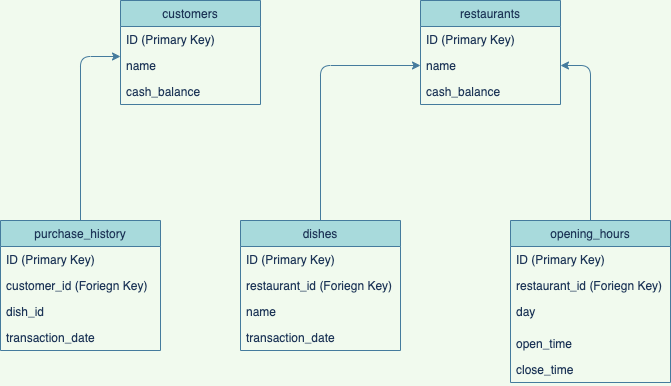

The diagram above was exported from draw.io. Its source (the exported page's mxGraphModel, read from the mxfile embedded in the PNG):
<mxGraphModel dx="946" dy="646" grid="1" gridSize="10" guides="1" tooltips="1" connect="1" arrows="1" fold="1" page="1" pageScale="1" pageWidth="850" pageHeight="1100" background="#F1FAEE" math="0" shadow="0">
  <root>
    <mxCell id="0" />
    <mxCell id="1" parent="0" />
    <mxCell id="5CZd4W1FdXUIvfSOt5hk-15" value="customers" style="swimlane;fontStyle=0;childLayout=stackLayout;horizontal=1;startSize=26;horizontalStack=0;resizeParent=1;resizeParentMax=0;resizeLast=0;collapsible=1;marginBottom=0;fillColor=#A8DADC;strokeColor=#457B9D;fontColor=#1D3557;" vertex="1" parent="1">
      <mxGeometry x="270" y="100" width="140" height="104" as="geometry" />
    </mxCell>
    <mxCell id="5CZd4W1FdXUIvfSOt5hk-16" value="ID (Primary Key)" style="text;strokeColor=none;fillColor=none;align=left;verticalAlign=top;spacingLeft=4;spacingRight=4;overflow=hidden;rotatable=0;points=[[0,0.5],[1,0.5]];portConstraint=eastwest;fontColor=#1D3557;" vertex="1" parent="5CZd4W1FdXUIvfSOt5hk-15">
      <mxGeometry y="26" width="140" height="26" as="geometry" />
    </mxCell>
    <mxCell id="5CZd4W1FdXUIvfSOt5hk-17" value="name " style="text;strokeColor=none;fillColor=none;align=left;verticalAlign=top;spacingLeft=4;spacingRight=4;overflow=hidden;rotatable=0;points=[[0,0.5],[1,0.5]];portConstraint=eastwest;fontColor=#1D3557;" vertex="1" parent="5CZd4W1FdXUIvfSOt5hk-15">
      <mxGeometry y="52" width="140" height="26" as="geometry" />
    </mxCell>
    <mxCell id="5CZd4W1FdXUIvfSOt5hk-18" value="cash_balance" style="text;strokeColor=none;fillColor=none;align=left;verticalAlign=top;spacingLeft=4;spacingRight=4;overflow=hidden;rotatable=0;points=[[0,0.5],[1,0.5]];portConstraint=eastwest;fontColor=#1D3557;" vertex="1" parent="5CZd4W1FdXUIvfSOt5hk-15">
      <mxGeometry y="78" width="140" height="26" as="geometry" />
    </mxCell>
    <mxCell id="5CZd4W1FdXUIvfSOt5hk-19" value="restaurants" style="swimlane;fontStyle=0;childLayout=stackLayout;horizontal=1;startSize=26;horizontalStack=0;resizeParent=1;resizeParentMax=0;resizeLast=0;collapsible=1;marginBottom=0;fillColor=#A8DADC;strokeColor=#457B9D;fontColor=#1D3557;" vertex="1" parent="1">
      <mxGeometry x="570" y="100" width="140" height="104" as="geometry" />
    </mxCell>
    <mxCell id="5CZd4W1FdXUIvfSOt5hk-20" value="ID (Primary Key)" style="text;strokeColor=none;fillColor=none;align=left;verticalAlign=top;spacingLeft=4;spacingRight=4;overflow=hidden;rotatable=0;points=[[0,0.5],[1,0.5]];portConstraint=eastwest;fontColor=#1D3557;" vertex="1" parent="5CZd4W1FdXUIvfSOt5hk-19">
      <mxGeometry y="26" width="140" height="26" as="geometry" />
    </mxCell>
    <mxCell id="5CZd4W1FdXUIvfSOt5hk-21" value="name " style="text;strokeColor=none;fillColor=none;align=left;verticalAlign=top;spacingLeft=4;spacingRight=4;overflow=hidden;rotatable=0;points=[[0,0.5],[1,0.5]];portConstraint=eastwest;fontColor=#1D3557;" vertex="1" parent="5CZd4W1FdXUIvfSOt5hk-19">
      <mxGeometry y="52" width="140" height="26" as="geometry" />
    </mxCell>
    <mxCell id="5CZd4W1FdXUIvfSOt5hk-22" value="cash_balance" style="text;strokeColor=none;fillColor=none;align=left;verticalAlign=top;spacingLeft=4;spacingRight=4;overflow=hidden;rotatable=0;points=[[0,0.5],[1,0.5]];portConstraint=eastwest;fontColor=#1D3557;" vertex="1" parent="5CZd4W1FdXUIvfSOt5hk-19">
      <mxGeometry y="78" width="140" height="26" as="geometry" />
    </mxCell>
    <mxCell id="5CZd4W1FdXUIvfSOt5hk-45" style="edgeStyle=orthogonalEdgeStyle;curved=0;rounded=1;sketch=0;orthogonalLoop=1;jettySize=auto;html=1;fontColor=#1D3557;strokeColor=#457B9D;fillColor=#A8DADC;entryX=0;entryY=1.154;entryDx=0;entryDy=0;entryPerimeter=0;" edge="1" parent="1" source="5CZd4W1FdXUIvfSOt5hk-23" target="5CZd4W1FdXUIvfSOt5hk-16">
      <mxGeometry relative="1" as="geometry">
        <mxPoint x="230" y="220" as="targetPoint" />
      </mxGeometry>
    </mxCell>
    <mxCell id="5CZd4W1FdXUIvfSOt5hk-23" value="purchase_history" style="swimlane;fontStyle=0;childLayout=stackLayout;horizontal=1;startSize=26;horizontalStack=0;resizeParent=1;resizeParentMax=0;resizeLast=0;collapsible=1;marginBottom=0;fillColor=#A8DADC;strokeColor=#457B9D;fontColor=#1D3557;" vertex="1" parent="1">
      <mxGeometry x="150" y="320" width="160" height="130" as="geometry">
        <mxRectangle x="150" y="230" width="120" height="26" as="alternateBounds" />
      </mxGeometry>
    </mxCell>
    <mxCell id="5CZd4W1FdXUIvfSOt5hk-24" value="ID (Primary Key)" style="text;strokeColor=none;fillColor=none;align=left;verticalAlign=top;spacingLeft=4;spacingRight=4;overflow=hidden;rotatable=0;points=[[0,0.5],[1,0.5]];portConstraint=eastwest;fontColor=#1D3557;" vertex="1" parent="5CZd4W1FdXUIvfSOt5hk-23">
      <mxGeometry y="26" width="160" height="26" as="geometry" />
    </mxCell>
    <mxCell id="5CZd4W1FdXUIvfSOt5hk-25" value="customer_id (Foriegn Key)" style="text;strokeColor=none;fillColor=none;align=left;verticalAlign=top;spacingLeft=4;spacingRight=4;overflow=hidden;rotatable=0;points=[[0,0.5],[1,0.5]];portConstraint=eastwest;fontColor=#1D3557;" vertex="1" parent="5CZd4W1FdXUIvfSOt5hk-23">
      <mxGeometry y="52" width="160" height="26" as="geometry" />
    </mxCell>
    <mxCell id="5CZd4W1FdXUIvfSOt5hk-26" value="dish_id" style="text;strokeColor=none;fillColor=none;align=left;verticalAlign=top;spacingLeft=4;spacingRight=4;overflow=hidden;rotatable=0;points=[[0,0.5],[1,0.5]];portConstraint=eastwest;fontColor=#1D3557;" vertex="1" parent="5CZd4W1FdXUIvfSOt5hk-23">
      <mxGeometry y="78" width="160" height="52" as="geometry" />
    </mxCell>
    <mxCell id="5CZd4W1FdXUIvfSOt5hk-29" value="transaction_date" style="text;strokeColor=none;fillColor=none;align=left;verticalAlign=top;spacingLeft=4;spacingRight=4;overflow=hidden;rotatable=0;points=[[0,0.5],[1,0.5]];portConstraint=eastwest;fontColor=#1D3557;" vertex="1" parent="1">
      <mxGeometry x="150" y="424" width="160" height="26" as="geometry" />
    </mxCell>
    <mxCell id="5CZd4W1FdXUIvfSOt5hk-43" style="edgeStyle=orthogonalEdgeStyle;curved=0;rounded=1;sketch=0;orthogonalLoop=1;jettySize=auto;html=1;entryX=0;entryY=0.5;entryDx=0;entryDy=0;fontColor=#1D3557;strokeColor=#457B9D;fillColor=#A8DADC;" edge="1" parent="1" source="5CZd4W1FdXUIvfSOt5hk-31" target="5CZd4W1FdXUIvfSOt5hk-21">
      <mxGeometry relative="1" as="geometry" />
    </mxCell>
    <mxCell id="5CZd4W1FdXUIvfSOt5hk-31" value="dishes" style="swimlane;fontStyle=0;childLayout=stackLayout;horizontal=1;startSize=26;horizontalStack=0;resizeParent=1;resizeParentMax=0;resizeLast=0;collapsible=1;marginBottom=0;fillColor=#A8DADC;strokeColor=#457B9D;fontColor=#1D3557;" vertex="1" parent="1">
      <mxGeometry x="390" y="320" width="160" height="130" as="geometry">
        <mxRectangle x="150" y="230" width="120" height="26" as="alternateBounds" />
      </mxGeometry>
    </mxCell>
    <mxCell id="5CZd4W1FdXUIvfSOt5hk-32" value="ID (Primary Key)" style="text;strokeColor=none;fillColor=none;align=left;verticalAlign=top;spacingLeft=4;spacingRight=4;overflow=hidden;rotatable=0;points=[[0,0.5],[1,0.5]];portConstraint=eastwest;fontColor=#1D3557;" vertex="1" parent="5CZd4W1FdXUIvfSOt5hk-31">
      <mxGeometry y="26" width="160" height="26" as="geometry" />
    </mxCell>
    <mxCell id="5CZd4W1FdXUIvfSOt5hk-33" value="restaurant_id (Foriegn Key)" style="text;strokeColor=none;fillColor=none;align=left;verticalAlign=top;spacingLeft=4;spacingRight=4;overflow=hidden;rotatable=0;points=[[0,0.5],[1,0.5]];portConstraint=eastwest;fontColor=#1D3557;" vertex="1" parent="5CZd4W1FdXUIvfSOt5hk-31">
      <mxGeometry y="52" width="160" height="26" as="geometry" />
    </mxCell>
    <mxCell id="5CZd4W1FdXUIvfSOt5hk-34" value="name" style="text;strokeColor=none;fillColor=none;align=left;verticalAlign=top;spacingLeft=4;spacingRight=4;overflow=hidden;rotatable=0;points=[[0,0.5],[1,0.5]];portConstraint=eastwest;fontColor=#1D3557;" vertex="1" parent="5CZd4W1FdXUIvfSOt5hk-31">
      <mxGeometry y="78" width="160" height="52" as="geometry" />
    </mxCell>
    <mxCell id="5CZd4W1FdXUIvfSOt5hk-35" value="transaction_date" style="text;strokeColor=none;fillColor=none;align=left;verticalAlign=top;spacingLeft=4;spacingRight=4;overflow=hidden;rotatable=0;points=[[0,0.5],[1,0.5]];portConstraint=eastwest;fontColor=#1D3557;" vertex="1" parent="1">
      <mxGeometry x="390" y="424" width="160" height="26" as="geometry" />
    </mxCell>
    <mxCell id="5CZd4W1FdXUIvfSOt5hk-44" style="edgeStyle=orthogonalEdgeStyle;curved=0;rounded=1;sketch=0;orthogonalLoop=1;jettySize=auto;html=1;entryX=1;entryY=0.5;entryDx=0;entryDy=0;fontColor=#1D3557;strokeColor=#457B9D;fillColor=#A8DADC;" edge="1" parent="1" source="5CZd4W1FdXUIvfSOt5hk-37" target="5CZd4W1FdXUIvfSOt5hk-21">
      <mxGeometry relative="1" as="geometry" />
    </mxCell>
    <mxCell id="5CZd4W1FdXUIvfSOt5hk-37" value="opening_hours" style="swimlane;fontStyle=0;childLayout=stackLayout;horizontal=1;startSize=26;horizontalStack=0;resizeParent=1;resizeParentMax=0;resizeLast=0;collapsible=1;marginBottom=0;fillColor=#A8DADC;strokeColor=#457B9D;fontColor=#1D3557;" vertex="1" parent="1">
      <mxGeometry x="660" y="320" width="160" height="162" as="geometry">
        <mxRectangle x="150" y="230" width="120" height="26" as="alternateBounds" />
      </mxGeometry>
    </mxCell>
    <mxCell id="5CZd4W1FdXUIvfSOt5hk-38" value="ID (Primary Key)" style="text;strokeColor=none;fillColor=none;align=left;verticalAlign=top;spacingLeft=4;spacingRight=4;overflow=hidden;rotatable=0;points=[[0,0.5],[1,0.5]];portConstraint=eastwest;fontColor=#1D3557;" vertex="1" parent="5CZd4W1FdXUIvfSOt5hk-37">
      <mxGeometry y="26" width="160" height="26" as="geometry" />
    </mxCell>
    <mxCell id="5CZd4W1FdXUIvfSOt5hk-39" value="restaurant_id (Foriegn Key)" style="text;strokeColor=none;fillColor=none;align=left;verticalAlign=top;spacingLeft=4;spacingRight=4;overflow=hidden;rotatable=0;points=[[0,0.5],[1,0.5]];portConstraint=eastwest;fontColor=#1D3557;" vertex="1" parent="5CZd4W1FdXUIvfSOt5hk-37">
      <mxGeometry y="52" width="160" height="26" as="geometry" />
    </mxCell>
    <mxCell id="5CZd4W1FdXUIvfSOt5hk-40" value="day" style="text;strokeColor=none;fillColor=none;align=left;verticalAlign=top;spacingLeft=4;spacingRight=4;overflow=hidden;rotatable=0;points=[[0,0.5],[1,0.5]];portConstraint=eastwest;fontColor=#1D3557;" vertex="1" parent="5CZd4W1FdXUIvfSOt5hk-37">
      <mxGeometry y="78" width="160" height="32" as="geometry" />
    </mxCell>
    <mxCell id="5CZd4W1FdXUIvfSOt5hk-42" value="open_time" style="text;strokeColor=none;fillColor=none;align=left;verticalAlign=top;spacingLeft=4;spacingRight=4;overflow=hidden;rotatable=0;points=[[0,0.5],[1,0.5]];portConstraint=eastwest;fontColor=#1D3557;" vertex="1" parent="5CZd4W1FdXUIvfSOt5hk-37">
      <mxGeometry y="110" width="160" height="26" as="geometry" />
    </mxCell>
    <mxCell id="5CZd4W1FdXUIvfSOt5hk-41" value="close_time" style="text;strokeColor=none;fillColor=none;align=left;verticalAlign=top;spacingLeft=4;spacingRight=4;overflow=hidden;rotatable=0;points=[[0,0.5],[1,0.5]];portConstraint=eastwest;fontColor=#1D3557;" vertex="1" parent="5CZd4W1FdXUIvfSOt5hk-37">
      <mxGeometry y="136" width="160" height="26" as="geometry" />
    </mxCell>
  </root>
</mxGraphModel>